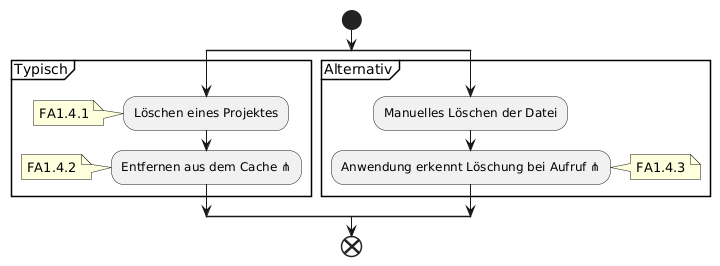

The diagram above was rendered by PlantUML. Its source (embedded in the PNG):
@startuml
start
split
partition Typisch {
    :Löschen eines Projektes;
    note: FA1.4.1
    :Entfernen aus dem Cache ⋔;
    note: FA1.4.2
}
split again
partition Alternativ {
    :Manuelles Löschen der Datei;
    :Anwendung erkennt Löschung bei Aufruf ⋔;
    note right: FA1.4.3
}
end split
end

@enduml